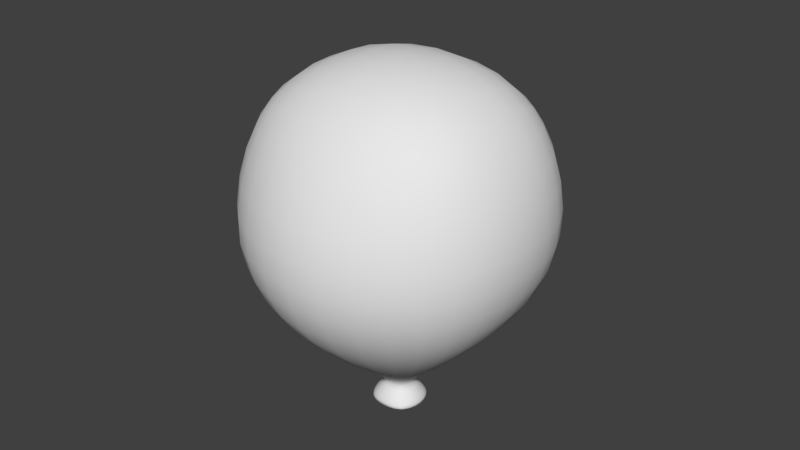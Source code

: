 # Source: Ballon.blend  (saved by Blender 2.78.0; exported with 4.5.12 LTS)
import bpy
from mathutils import Matrix  # noqa: F401  (used for matrix-valued properties, if any)

bpy.ops.wm.read_factory_settings(use_empty=True)
scene = bpy.context.scene
scene.name = 'Scene'

# ---- collections
col_collection_1 = bpy.data.collections.new('Collection 1'); scene.collection.children.link(col_collection_1)

# ---- materials (node trees are filled in below, after node groups)
mat_balloon = bpy.data.materials.new('Balloon')
mat_balloon.alpha_threshold = 0.0
mat_balloon.roughness = 0.5

# ---- material node trees
mat_balloon.use_nodes = True; mat_balloon.node_tree.nodes.clear()
_N = mat_balloon.node_tree.nodes; _L = mat_balloon.node_tree.links
n0 = _N.new('ShaderNodeOutputMaterial'); n0.name = 'Material Output'; n0.location = (300, 300)
n1 = _N.new('ShaderNodeBsdfDiffuse'); n1.name = 'Diffuse BSDF'; n1.location = (10, 300)
_L.new(n1.outputs[0], n0.inputs[0])
n0.is_active_output = True

# ---- world
world_world = bpy.data.worlds.new('World'); scene.world = world_world
world_world.color = (0.05088, 0.05088, 0.05088)
world_world.use_sun_shadow = False
world_world.sun_shadow_jitter_overblur = 0.0
world_world.cycles.sampling_method = 'MANUAL'

# ---- meshes
me_cube = bpy.data.meshes.new('Cube')
me_cube.from_pydata([(-0.09986, -0.09309, -1.975), (-0.9107, -0.6323, 1.0), (-0.09986, 0.09309, -1.975), (-0.9107, 0.6323, 1.0), (0.0, 0.1102, -1.975), (0.0, 1.0, 1.0), (0.0, -0.1102, -1.975), (0.0, -1.0, 1.0), (-1.085, -1.01, -0.1904), (-1.085, 1.01, -0.1904), (0.0, -1.519, -0.1904), (0.0, 1.519, -0.1904), (-0.9644, 0.7806, -1.109), (0.0, -1.264, -1.109), (0.0, 1.264, -1.109), (-0.9644, -0.7806, -1.109), (-0.19, -0.2478, -2.278), (-0.19, 0.2478, -2.278), (0.0, 0.3038, -2.278), (0.0, -0.3038, -2.278), (-0.09986, 0.09309, -2.077), (-0.09986, -0.09309, -2.077), (0.0, -0.1102, -2.077), (0.0, 0.1102, -2.077), (-0.1205, 0.0, -1.975), (-1.0, 0.0, 1.0), (0.0, 0.0, 1.479), (-1.433, 0.0, -0.1904), (-1.054, 0.0, -1.109), (-0.3482, 0.0, -2.278), (0.0, 0.0, -2.278), (-0.1205, 0.0, -2.077)], [], [(27, 25, 3, 9), (10, 7, 1, 8), (26, 25, 1, 7), (31, 20, 17, 29), (9, 3, 5, 11), (12, 9, 11, 14), (13, 10, 8, 15), (28, 27, 9, 12), (24, 28, 12, 2), (6, 13, 15, 0), (2, 12, 14, 4), (29, 30, 19, 16), (22, 21, 16, 19), (20, 23, 18, 17), (2, 4, 23, 20), (6, 0, 21, 22), (24, 2, 20, 31), (0, 24, 31, 21), (17, 18, 30, 29), (0, 15, 28, 24), (15, 8, 27, 28), (21, 31, 29, 16), (5, 3, 25, 26), (8, 1, 25, 27)])
me_cube.polygons.foreach_set('use_smooth', [True] * 24)
me_cube.materials.append(mat_balloon)
me_cube.use_remesh_preserve_volume = False
me_cube.use_remesh_preserve_attributes = False
me_cube.use_mirror_vertex_groups = False
me_cube.update()

# ---- objects
ob_cube = bpy.data.objects.new('Cube', me_cube)

# ---- transforms, parenting, visibility, modifiers, constraints
ob_cube.location = (0.0, 0.0, 0.0)
ob_cube.scale = (1.0, 1.0, 0.8561)
ob_cube.lineart.crease_threshold = 0.0
_m = ob_cube.modifiers.new('Mirror', 'MIRROR')
_m = ob_cube.modifiers.new('Subsurf', 'SUBSURF')
_m.uv_smooth = 'PRESERVE_CORNERS'
_m.quality = 2
_m.levels = 3
_m.show_only_control_edges = False

# ---- collection membership
col_collection_1.objects.link(ob_cube)

# ---- scene / render settings (as saved in the file)
scene.frame_start = 1; scene.frame_end = 250; scene.frame_set(1)
scene.render.engine = 'CYCLES'
scene.render.resolution_percentage = 50
scene.render.dither_intensity = 0.0
scene.cycles.use_denoising = False
scene.cycles.samples = 128
scene.cycles.sampling_pattern = 'TABULATED_SOBOL'
scene.cycles.light_sampling_threshold = 0.0
scene.cycles.use_adaptive_sampling = False
scene.cycles.use_light_tree = False
scene.cycles.blur_glossy = 0.0
scene.cycles.sample_clamp_indirect = 0.0
scene.view_settings.view_transform = 'Standard'
bpy.context.view_layer.update()

# ---- added for rendering (the .blend has no active camera and no usable light): camera, sun
cam_auto = bpy.data.cameras.new('AutoCamera')
cam_auto.lens = 50.0
cam_auto.sensor_width = 36.0
cam_auto.clip_end = 1000.0
ob_auto_camera = bpy.data.objects.new('AutoCamera', cam_auto)
scene.collection.objects.link(ob_auto_camera)
ob_auto_camera.location = (4.87727, -5.85272, 3.55954)
ob_auto_camera.rotation_euler = (1.09748, -7.21219e-08, 0.694738)
scene.camera = ob_auto_camera
light_auto_sun = bpy.data.lights.new('AutoSun', 'SUN')
light_auto_sun.energy = 3.0
light_auto_sun.angle = 0.0523599
ob_auto_sun = bpy.data.objects.new('AutoSun', light_auto_sun)
scene.collection.objects.link(ob_auto_sun)
ob_auto_sun.rotation_euler = (0.872665, 0.174533, 0.523599)
bpy.context.view_layer.update()
